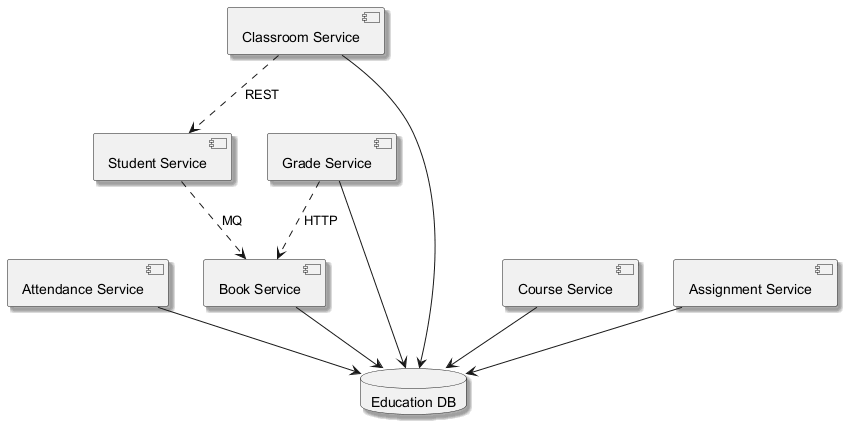

The diagram above was rendered by PlantUML. Its source (embedded in the PNG):
@startuml
skinparam backgroundColor #FFFFFF
skinparam classBackgroundColor #E8F4FA
skinparam classBorderColor #2C7DA0
skinparam shadowing true
component "Attendance Service" as C_AttendanceService
component "Grade Service" as C_GradeService
component "Classroom Service" as C_ClassroomService
component "Student Service" as C_StudentService
component "Course Service" as C_CourseService
component "Assignment Service" as C_AssignmentService
component "Book Service" as C_BookService
database "Education DB" as DB_education
C_AttendanceService --> DB_education
C_GradeService --> DB_education
C_ClassroomService --> DB_education
C_CourseService --> DB_education
C_AssignmentService --> DB_education
C_BookService --> DB_education
C_StudentService ..> C_BookService : MQ
C_ClassroomService ..> C_StudentService : REST
C_GradeService ..> C_BookService : HTTP
@enduml